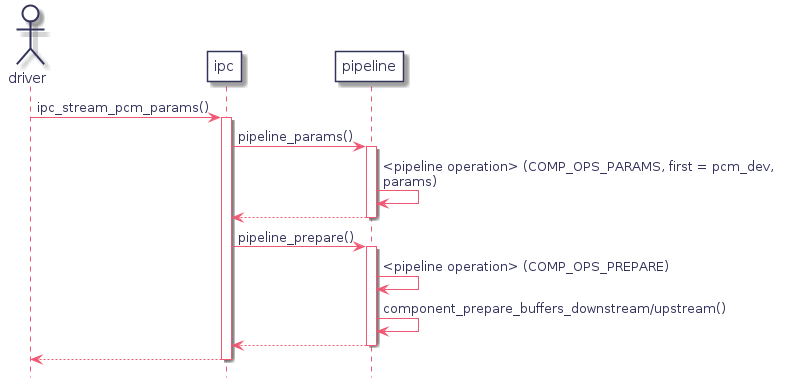

The diagram above was rendered by PlantUML. Its source (embedded in the PNG):
@startuml
hidefootbox
skinparam componentStyle uml2

skinparam defaultFontColor	#33335b

skinparam rectangle {
	color		#d6d6de
	backgroundColor	#ffffff
}

skinparam component {
	backgroundColor	#ffffff
	borderColor	#33335b
	arrowColor	#f05772
}

skinparam interface {
	backgroundColor	#ffffff
	borderColor	#f05772
}

skinparam class {
	backgroundColor	#ffffff
	borderColor	#33335b
	arrowColor	#f05772
}
skinparam stereotypeCBackgroundColor	#6fccdd

skinparam sequence {
	arrowColor		#4a4a86
	lifeLineBorderColor	#f05772
	groupBorderColor	#a1a1ca
	boxBorderColor		#a1a1ca
	dividerBorderColor	#d6d6de
	dividerBorderThickness	1
}
skinparam participant {
	borderColor		#33335b
	backgroundColor		#ffffff
}
skinparam actor {
	borderColor		#33335b
	backgroundColor		#ffffff
}

skinparam state {
	borderColor		#33335b
	backgroundColor		#ffffff
}

skinparam node {
	backgroundColor		#ffffff
}

skinparam note {
	backgroundColor 	#f6ed80
	borderColor		#d6d6de
}

skinparam activity {
	borderColor		#33335b
	backgroundColor		#ffffff
}

skinparam activityDiamond {
	borderColor		#33335b
	backgroundColor		#ffffff
}

skinparam arrowColor	#f05772
skinparam maxMessageSize 400
skinparam BoxPadding 4
actor driver as drv
participant ipc
participant "pipeline" as ppl

drv -> ipc : ipc_stream_pcm_params()
   activate ipc
   ipc -> ppl : pipeline_params()
      activate ppl
      ppl -> ppl : <pipeline operation> (COMP_OPS_PARAMS, first = pcm_dev, params)
   ipc <-- ppl
   deactivate ppl

   ipc -> ppl : pipeline_prepare()
      activate ppl
      ppl -> ppl : <pipeline operation> (COMP_OPS_PREPARE)
      ppl -> ppl : component_prepare_buffers_downstream/upstream()
   ipc <-- ppl
   deactivate ppl
drv <-- ipc
deactivate ipc

@enduml